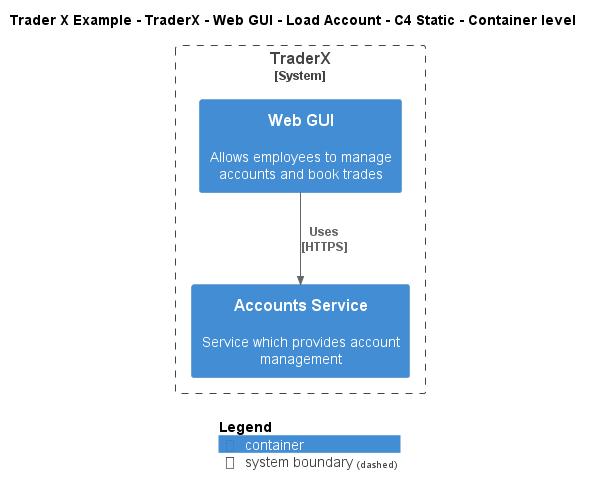

The diagram above was rendered by PlantUML. Its source (embedded in the PNG):
@startuml
!include ..\..\..\..\..\..\..\.c4s\C4_Container.puml

AddElementTag("c4interflow:lifecycle:new", $bgColor=green, $fontColor=#ffffff, $borderColor=green, $shadowing="False")
AddElementTag("c4interflow:lifecycle:changed", $bgColor=orange, $fontColor=#ffffff, $borderColor=orange, $shadowing="False")
AddElementTag("c4interflow:lifecycle:removed", $bgColor=red, $fontColor=#ffffff, $borderColor=red, $shadowing="False")

AddRelTag("c4interflow:lifecycle:new", $textColor=green, $lineColor=green)
AddRelTag("c4interflow:lifecycle:changed", $textColor=orange, $lineColor=orange)
AddRelTag("c4interflow:lifecycle:removed", $textColor=red, $lineColor=red)

SHOW_PERSON_PORTRAIT()
LAYOUT_TOP_DOWN()

skinparam linetype polyline

title Trader X Example - TraderX - Web GUI - Load Account - C4 Static - Container level


System_Boundary(TraderXExample.SoftwareSystems.TraderX, "TraderX") {
    Container(TraderXExample.SoftwareSystems.TraderX.Containers.WebGUI, "Web GUI", "", "Allows employees to manage accounts and book trades")
    Container(TraderXExample.SoftwareSystems.TraderX.Containers.AccountsService, "Accounts Service", "", "Service which provides account management")
}

Rel(TraderXExample.SoftwareSystems.TraderX.Containers.WebGUI, TraderXExample.SoftwareSystems.TraderX.Containers.AccountsService, "Uses\n[HTTPS]", $tags='protocol:https')


SHOW_LEGEND()
@enduml